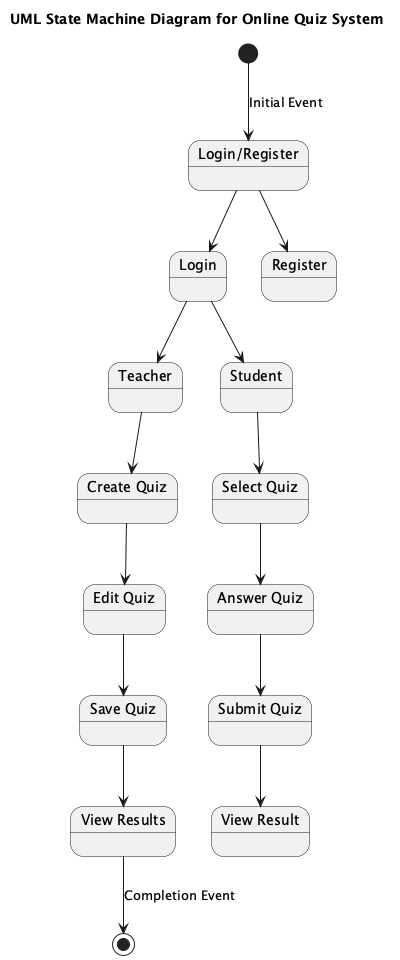

The diagram above was rendered by PlantUML. Its source (embedded in the PNG):
@startuml
title UML State Machine Diagram for Online Quiz System

state "Login/Register" as LoginRegister
state "Teacher" as Teacher
state "Student" as Student
state "Create Quiz" as CreateQuiz
state "Edit Quiz" as EditQuiz
state "Save Quiz" as SaveQuiz
state "View Results" as ViewResults
state "Select Quiz" as SelectQuiz
state "Answer Quiz" as AnswerQuiz
state "Submit Quiz" as SubmitQuiz
state "View Result" as ViewResult

[*] --> LoginRegister : Initial Event

LoginRegister --> Login
LoginRegister --> Register

Login --> Teacher
Login --> Student

Student --> SelectQuiz
SelectQuiz --> AnswerQuiz
AnswerQuiz --> SubmitQuiz
SubmitQuiz --> ViewResult

Teacher --> CreateQuiz
CreateQuiz --> EditQuiz
EditQuiz --> SaveQuiz
SaveQuiz --> ViewResults

ViewResults --> [*] : Completion Event

@enduml